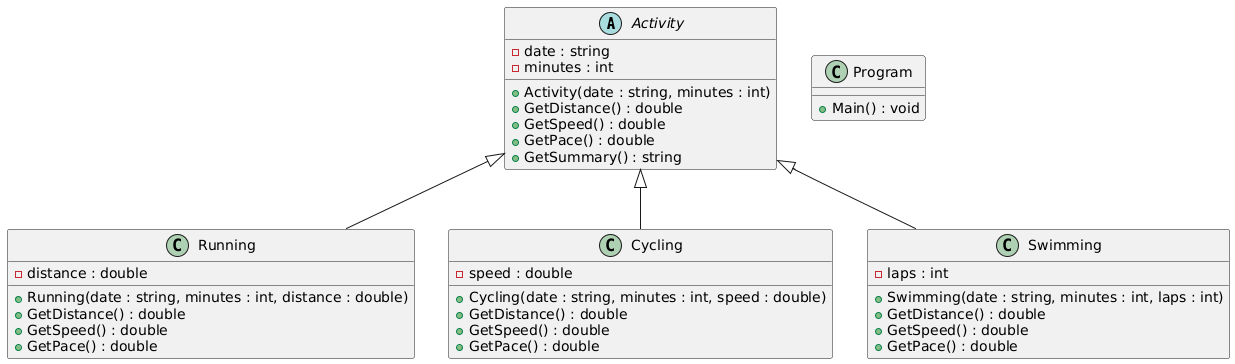

The diagram above was rendered by PlantUML. Its source (embedded in the PNG):
@startuml
abstract class Activity {
  - date : string
  - minutes : int
  + Activity(date : string, minutes : int)
  + GetDistance() : double
  + GetSpeed() : double
  + GetPace() : double
  + GetSummary() : string
}

class Running extends Activity {
  - distance : double
  + Running(date : string, minutes : int, distance : double)
  + GetDistance() : double
  + GetSpeed() : double
  + GetPace() : double
}

class Cycling extends Activity {
  - speed : double
  + Cycling(date : string, minutes : int, speed : double)
  + GetDistance() : double
  + GetSpeed() : double
  + GetPace() : double
}

class Swimming extends Activity {
  - laps : int
  + Swimming(date : string, minutes : int, laps : int)
  + GetDistance() : double
  + GetSpeed() : double
  + GetPace() : double
}

class Program {
  + Main() : void
}
@enduml